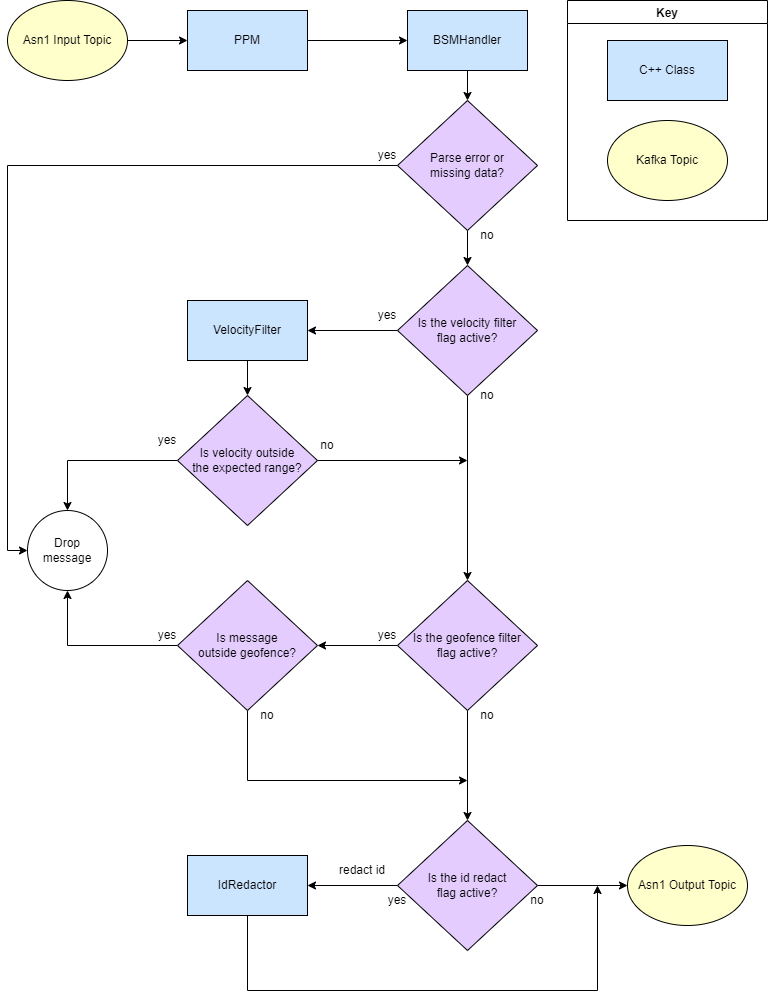

The diagram above was exported from draw.io. Its source (the exported page's mxGraphModel, read from the mxfile embedded in the PNG):
<mxGraphModel dx="2105" dy="649" grid="1" gridSize="10" guides="1" tooltips="1" connect="1" arrows="1" fold="1" page="1" pageScale="1" pageWidth="827" pageHeight="1169" math="0" shadow="0">
  <root>
    <mxCell id="WIyWlLk6GJQsqaUBKTNV-0" />
    <mxCell id="WIyWlLk6GJQsqaUBKTNV-1" parent="WIyWlLk6GJQsqaUBKTNV-0" />
    <mxCell id="cZ0VJ6_wMDUQwAkK1MiZ-23" style="edgeStyle=orthogonalEdgeStyle;rounded=0;orthogonalLoop=1;jettySize=auto;html=1;" parent="WIyWlLk6GJQsqaUBKTNV-1" source="cZ0VJ6_wMDUQwAkK1MiZ-0" target="cZ0VJ6_wMDUQwAkK1MiZ-2" edge="1">
      <mxGeometry relative="1" as="geometry" />
    </mxCell>
    <mxCell id="cZ0VJ6_wMDUQwAkK1MiZ-0" value="PPM" style="rounded=0;whiteSpace=wrap;html=1;fillColor=#CCE5FF;" parent="WIyWlLk6GJQsqaUBKTNV-1" vertex="1">
      <mxGeometry x="110" y="200" width="120" height="60" as="geometry" />
    </mxCell>
    <mxCell id="LGfZPCInkrJ0JHSi2Xu5-54" style="edgeStyle=orthogonalEdgeStyle;rounded=0;orthogonalLoop=1;jettySize=auto;html=1;" parent="WIyWlLk6GJQsqaUBKTNV-1" source="cZ0VJ6_wMDUQwAkK1MiZ-2" target="LGfZPCInkrJ0JHSi2Xu5-48" edge="1">
      <mxGeometry relative="1" as="geometry" />
    </mxCell>
    <mxCell id="cZ0VJ6_wMDUQwAkK1MiZ-2" value="BSMHandler" style="rounded=0;whiteSpace=wrap;html=1;fillColor=#CCE5FF;" parent="WIyWlLk6GJQsqaUBKTNV-1" vertex="1">
      <mxGeometry x="330" y="200" width="120" height="60" as="geometry" />
    </mxCell>
    <mxCell id="cZ0VJ6_wMDUQwAkK1MiZ-7" style="edgeStyle=orthogonalEdgeStyle;rounded=0;orthogonalLoop=1;jettySize=auto;html=1;" parent="WIyWlLk6GJQsqaUBKTNV-1" source="cZ0VJ6_wMDUQwAkK1MiZ-5" target="cZ0VJ6_wMDUQwAkK1MiZ-0" edge="1">
      <mxGeometry relative="1" as="geometry" />
    </mxCell>
    <mxCell id="cZ0VJ6_wMDUQwAkK1MiZ-5" value="Asn1 Input Topic" style="ellipse;whiteSpace=wrap;html=1;fillColor=#FFFFCC;" parent="WIyWlLk6GJQsqaUBKTNV-1" vertex="1">
      <mxGeometry x="-70" y="190" width="120" height="80" as="geometry" />
    </mxCell>
    <mxCell id="cZ0VJ6_wMDUQwAkK1MiZ-6" value="Asn1 Output Topic" style="ellipse;whiteSpace=wrap;html=1;fillColor=#FFFFCC;" parent="WIyWlLk6GJQsqaUBKTNV-1" vertex="1">
      <mxGeometry x="550" y="1035" width="120" height="80" as="geometry" />
    </mxCell>
    <mxCell id="cZ0VJ6_wMDUQwAkK1MiZ-29" style="edgeStyle=orthogonalEdgeStyle;rounded=0;orthogonalLoop=1;jettySize=auto;html=1;" parent="WIyWlLk6GJQsqaUBKTNV-1" source="cZ0VJ6_wMDUQwAkK1MiZ-24" target="cZ0VJ6_wMDUQwAkK1MiZ-27" edge="1">
      <mxGeometry relative="1" as="geometry" />
    </mxCell>
    <mxCell id="LGfZPCInkrJ0JHSi2Xu5-28" style="edgeStyle=orthogonalEdgeStyle;rounded=0;orthogonalLoop=1;jettySize=auto;html=1;" parent="WIyWlLk6GJQsqaUBKTNV-1" source="cZ0VJ6_wMDUQwAkK1MiZ-24" target="LGfZPCInkrJ0JHSi2Xu5-27" edge="1">
      <mxGeometry relative="1" as="geometry" />
    </mxCell>
    <mxCell id="cZ0VJ6_wMDUQwAkK1MiZ-24" value="Is the velocity filter&lt;br&gt;flag active?" style="rhombus;whiteSpace=wrap;html=1;fillColor=#E5CCFF;" parent="WIyWlLk6GJQsqaUBKTNV-1" vertex="1">
      <mxGeometry x="320" y="455" width="140" height="130" as="geometry" />
    </mxCell>
    <mxCell id="LGfZPCInkrJ0JHSi2Xu5-1" style="edgeStyle=orthogonalEdgeStyle;rounded=0;orthogonalLoop=1;jettySize=auto;html=1;" parent="WIyWlLk6GJQsqaUBKTNV-1" source="cZ0VJ6_wMDUQwAkK1MiZ-27" target="LGfZPCInkrJ0JHSi2Xu5-0" edge="1">
      <mxGeometry relative="1" as="geometry" />
    </mxCell>
    <mxCell id="cZ0VJ6_wMDUQwAkK1MiZ-27" value="VelocityFilter" style="rounded=0;whiteSpace=wrap;html=1;fillColor=#CCE5FF;" parent="WIyWlLk6GJQsqaUBKTNV-1" vertex="1">
      <mxGeometry x="110" y="490" width="120" height="60" as="geometry" />
    </mxCell>
    <mxCell id="cZ0VJ6_wMDUQwAkK1MiZ-33" style="edgeStyle=orthogonalEdgeStyle;rounded=0;orthogonalLoop=1;jettySize=auto;html=1;" parent="WIyWlLk6GJQsqaUBKTNV-1" source="cZ0VJ6_wMDUQwAkK1MiZ-34" target="cZ0VJ6_wMDUQwAkK1MiZ-35" edge="1">
      <mxGeometry relative="1" as="geometry" />
    </mxCell>
    <mxCell id="cZ0VJ6_wMDUQwAkK1MiZ-45" style="edgeStyle=orthogonalEdgeStyle;rounded=0;orthogonalLoop=1;jettySize=auto;html=1;" parent="WIyWlLk6GJQsqaUBKTNV-1" source="cZ0VJ6_wMDUQwAkK1MiZ-34" target="cZ0VJ6_wMDUQwAkK1MiZ-6" edge="1">
      <mxGeometry relative="1" as="geometry" />
    </mxCell>
    <mxCell id="cZ0VJ6_wMDUQwAkK1MiZ-34" value="Is the id redact&lt;br&gt;flag active?" style="rhombus;whiteSpace=wrap;html=1;fillColor=#E5CCFF;" parent="WIyWlLk6GJQsqaUBKTNV-1" vertex="1">
      <mxGeometry x="320" y="1010" width="140" height="130" as="geometry" />
    </mxCell>
    <mxCell id="cZ0VJ6_wMDUQwAkK1MiZ-46" style="edgeStyle=orthogonalEdgeStyle;rounded=0;orthogonalLoop=1;jettySize=auto;html=1;" parent="WIyWlLk6GJQsqaUBKTNV-1" source="cZ0VJ6_wMDUQwAkK1MiZ-35" edge="1">
      <mxGeometry relative="1" as="geometry">
        <mxPoint x="520" y="1075" as="targetPoint" />
        <Array as="points">
          <mxPoint x="170" y="1180" />
          <mxPoint x="520" y="1180" />
        </Array>
      </mxGeometry>
    </mxCell>
    <mxCell id="cZ0VJ6_wMDUQwAkK1MiZ-35" value="IdRedactor" style="rounded=0;whiteSpace=wrap;html=1;fillColor=#CCE5FF;" parent="WIyWlLk6GJQsqaUBKTNV-1" vertex="1">
      <mxGeometry x="110" y="1045" width="120" height="60" as="geometry" />
    </mxCell>
    <mxCell id="cZ0VJ6_wMDUQwAkK1MiZ-36" value="redact id" style="text;html=1;strokeColor=none;fillColor=none;align=center;verticalAlign=middle;whiteSpace=wrap;rounded=0;" parent="WIyWlLk6GJQsqaUBKTNV-1" vertex="1">
      <mxGeometry x="250" y="1045" width="70" height="30" as="geometry" />
    </mxCell>
    <mxCell id="cZ0VJ6_wMDUQwAkK1MiZ-40" value="yes" style="text;html=1;strokeColor=none;fillColor=none;align=center;verticalAlign=middle;whiteSpace=wrap;rounded=0;" parent="WIyWlLk6GJQsqaUBKTNV-1" vertex="1">
      <mxGeometry x="290" y="1075" width="60" height="30" as="geometry" />
    </mxCell>
    <mxCell id="cZ0VJ6_wMDUQwAkK1MiZ-41" value="no" style="text;html=1;strokeColor=none;fillColor=none;align=center;verticalAlign=middle;whiteSpace=wrap;rounded=0;" parent="WIyWlLk6GJQsqaUBKTNV-1" vertex="1">
      <mxGeometry x="430" y="1075" width="60" height="30" as="geometry" />
    </mxCell>
    <mxCell id="cZ0VJ6_wMDUQwAkK1MiZ-42" value="yes" style="text;html=1;strokeColor=none;fillColor=none;align=center;verticalAlign=middle;whiteSpace=wrap;rounded=0;" parent="WIyWlLk6GJQsqaUBKTNV-1" vertex="1">
      <mxGeometry x="280" y="490" width="60" height="30" as="geometry" />
    </mxCell>
    <mxCell id="cZ0VJ6_wMDUQwAkK1MiZ-43" value="no" style="text;html=1;strokeColor=none;fillColor=none;align=center;verticalAlign=middle;whiteSpace=wrap;rounded=0;" parent="WIyWlLk6GJQsqaUBKTNV-1" vertex="1">
      <mxGeometry x="380" y="570" width="60" height="30" as="geometry" />
    </mxCell>
    <mxCell id="cZ0VJ6_wMDUQwAkK1MiZ-47" value="Key" style="swimlane;fillColor=#FFFFFF;" parent="WIyWlLk6GJQsqaUBKTNV-1" vertex="1">
      <mxGeometry x="490" y="190" width="200" height="220" as="geometry" />
    </mxCell>
    <mxCell id="cZ0VJ6_wMDUQwAkK1MiZ-48" value="C++ Class" style="rounded=0;whiteSpace=wrap;html=1;fillColor=#CCE5FF;" parent="cZ0VJ6_wMDUQwAkK1MiZ-47" vertex="1">
      <mxGeometry x="40" y="40" width="120" height="60" as="geometry" />
    </mxCell>
    <mxCell id="cZ0VJ6_wMDUQwAkK1MiZ-49" value="Kafka Topic" style="ellipse;whiteSpace=wrap;html=1;fillColor=#FFFFCC;" parent="cZ0VJ6_wMDUQwAkK1MiZ-47" vertex="1">
      <mxGeometry x="40" y="120" width="120" height="80" as="geometry" />
    </mxCell>
    <mxCell id="LGfZPCInkrJ0JHSi2Xu5-2" style="edgeStyle=orthogonalEdgeStyle;rounded=0;orthogonalLoop=1;jettySize=auto;html=1;" parent="WIyWlLk6GJQsqaUBKTNV-1" source="LGfZPCInkrJ0JHSi2Xu5-0" edge="1">
      <mxGeometry relative="1" as="geometry">
        <mxPoint x="390" y="650" as="targetPoint" />
      </mxGeometry>
    </mxCell>
    <mxCell id="LGfZPCInkrJ0JHSi2Xu5-31" style="edgeStyle=orthogonalEdgeStyle;rounded=0;orthogonalLoop=1;jettySize=auto;html=1;entryX=0.5;entryY=0;entryDx=0;entryDy=0;" parent="WIyWlLk6GJQsqaUBKTNV-1" source="LGfZPCInkrJ0JHSi2Xu5-0" target="LGfZPCInkrJ0JHSi2Xu5-4" edge="1">
      <mxGeometry relative="1" as="geometry" />
    </mxCell>
    <mxCell id="LGfZPCInkrJ0JHSi2Xu5-0" value="Is velocity outside&lt;br&gt;the expected range?" style="rhombus;whiteSpace=wrap;html=1;fillColor=#E5CCFF;" parent="WIyWlLk6GJQsqaUBKTNV-1" vertex="1">
      <mxGeometry x="100" y="585" width="140" height="130" as="geometry" />
    </mxCell>
    <mxCell id="LGfZPCInkrJ0JHSi2Xu5-4" value="Drop message" style="ellipse;whiteSpace=wrap;html=1;aspect=fixed;" parent="WIyWlLk6GJQsqaUBKTNV-1" vertex="1">
      <mxGeometry x="-50" y="700" width="80" height="80" as="geometry" />
    </mxCell>
    <mxCell id="LGfZPCInkrJ0JHSi2Xu5-6" value="yes" style="text;html=1;strokeColor=none;fillColor=none;align=center;verticalAlign=middle;whiteSpace=wrap;rounded=0;" parent="WIyWlLk6GJQsqaUBKTNV-1" vertex="1">
      <mxGeometry x="60" y="615" width="60" height="30" as="geometry" />
    </mxCell>
    <mxCell id="LGfZPCInkrJ0JHSi2Xu5-7" value="no" style="text;html=1;strokeColor=none;fillColor=none;align=center;verticalAlign=middle;whiteSpace=wrap;rounded=0;" parent="WIyWlLk6GJQsqaUBKTNV-1" vertex="1">
      <mxGeometry x="220" y="620" width="60" height="30" as="geometry" />
    </mxCell>
    <mxCell id="LGfZPCInkrJ0JHSi2Xu5-38" style="edgeStyle=orthogonalEdgeStyle;rounded=0;orthogonalLoop=1;jettySize=auto;html=1;" parent="WIyWlLk6GJQsqaUBKTNV-1" source="LGfZPCInkrJ0JHSi2Xu5-9" edge="1">
      <mxGeometry relative="1" as="geometry">
        <mxPoint x="390" y="970" as="targetPoint" />
        <Array as="points">
          <mxPoint x="170" y="970" />
        </Array>
      </mxGeometry>
    </mxCell>
    <mxCell id="LGfZPCInkrJ0JHSi2Xu5-45" style="edgeStyle=orthogonalEdgeStyle;rounded=0;orthogonalLoop=1;jettySize=auto;html=1;exitX=0;exitY=0.5;exitDx=0;exitDy=0;entryX=0.5;entryY=1;entryDx=0;entryDy=0;" parent="WIyWlLk6GJQsqaUBKTNV-1" source="LGfZPCInkrJ0JHSi2Xu5-9" target="LGfZPCInkrJ0JHSi2Xu5-4" edge="1">
      <mxGeometry relative="1" as="geometry" />
    </mxCell>
    <mxCell id="LGfZPCInkrJ0JHSi2Xu5-9" value="Is message&lt;br&gt;outside geofence?" style="rhombus;whiteSpace=wrap;html=1;fillColor=#E5CCFF;" parent="WIyWlLk6GJQsqaUBKTNV-1" vertex="1">
      <mxGeometry x="100" y="770" width="140" height="130" as="geometry" />
    </mxCell>
    <mxCell id="LGfZPCInkrJ0JHSi2Xu5-36" style="edgeStyle=orthogonalEdgeStyle;rounded=0;orthogonalLoop=1;jettySize=auto;html=1;" parent="WIyWlLk6GJQsqaUBKTNV-1" source="LGfZPCInkrJ0JHSi2Xu5-27" target="LGfZPCInkrJ0JHSi2Xu5-9" edge="1">
      <mxGeometry relative="1" as="geometry" />
    </mxCell>
    <mxCell id="LGfZPCInkrJ0JHSi2Xu5-37" style="edgeStyle=orthogonalEdgeStyle;rounded=0;orthogonalLoop=1;jettySize=auto;html=1;" parent="WIyWlLk6GJQsqaUBKTNV-1" source="LGfZPCInkrJ0JHSi2Xu5-27" target="cZ0VJ6_wMDUQwAkK1MiZ-34" edge="1">
      <mxGeometry relative="1" as="geometry" />
    </mxCell>
    <mxCell id="LGfZPCInkrJ0JHSi2Xu5-27" value="Is the geofence filter&lt;br&gt;flag active?" style="rhombus;whiteSpace=wrap;html=1;fillColor=#E5CCFF;" parent="WIyWlLk6GJQsqaUBKTNV-1" vertex="1">
      <mxGeometry x="320" y="770" width="140" height="130" as="geometry" />
    </mxCell>
    <mxCell id="LGfZPCInkrJ0JHSi2Xu5-30" style="edgeStyle=orthogonalEdgeStyle;rounded=0;orthogonalLoop=1;jettySize=auto;html=1;exitX=0.5;exitY=1;exitDx=0;exitDy=0;" parent="WIyWlLk6GJQsqaUBKTNV-1" source="LGfZPCInkrJ0JHSi2Xu5-6" target="LGfZPCInkrJ0JHSi2Xu5-6" edge="1">
      <mxGeometry relative="1" as="geometry" />
    </mxCell>
    <mxCell id="LGfZPCInkrJ0JHSi2Xu5-43" value="yes" style="text;html=1;strokeColor=none;fillColor=none;align=center;verticalAlign=middle;whiteSpace=wrap;rounded=0;" parent="WIyWlLk6GJQsqaUBKTNV-1" vertex="1">
      <mxGeometry x="280" y="810" width="60" height="30" as="geometry" />
    </mxCell>
    <mxCell id="LGfZPCInkrJ0JHSi2Xu5-44" value="no" style="text;html=1;strokeColor=none;fillColor=none;align=center;verticalAlign=middle;whiteSpace=wrap;rounded=0;" parent="WIyWlLk6GJQsqaUBKTNV-1" vertex="1">
      <mxGeometry x="380" y="890" width="60" height="30" as="geometry" />
    </mxCell>
    <mxCell id="LGfZPCInkrJ0JHSi2Xu5-46" value="yes" style="text;html=1;strokeColor=none;fillColor=none;align=center;verticalAlign=middle;whiteSpace=wrap;rounded=0;" parent="WIyWlLk6GJQsqaUBKTNV-1" vertex="1">
      <mxGeometry x="60" y="810" width="60" height="30" as="geometry" />
    </mxCell>
    <mxCell id="LGfZPCInkrJ0JHSi2Xu5-47" value="no" style="text;html=1;strokeColor=none;fillColor=none;align=center;verticalAlign=middle;whiteSpace=wrap;rounded=0;" parent="WIyWlLk6GJQsqaUBKTNV-1" vertex="1">
      <mxGeometry x="160" y="890" width="60" height="30" as="geometry" />
    </mxCell>
    <mxCell id="LGfZPCInkrJ0JHSi2Xu5-55" style="edgeStyle=orthogonalEdgeStyle;rounded=0;orthogonalLoop=1;jettySize=auto;html=1;" parent="WIyWlLk6GJQsqaUBKTNV-1" source="LGfZPCInkrJ0JHSi2Xu5-48" target="cZ0VJ6_wMDUQwAkK1MiZ-24" edge="1">
      <mxGeometry relative="1" as="geometry" />
    </mxCell>
    <mxCell id="LGfZPCInkrJ0JHSi2Xu5-56" style="edgeStyle=orthogonalEdgeStyle;rounded=0;orthogonalLoop=1;jettySize=auto;html=1;entryX=0;entryY=0.5;entryDx=0;entryDy=0;" parent="WIyWlLk6GJQsqaUBKTNV-1" source="LGfZPCInkrJ0JHSi2Xu5-48" target="LGfZPCInkrJ0JHSi2Xu5-4" edge="1">
      <mxGeometry relative="1" as="geometry" />
    </mxCell>
    <mxCell id="LGfZPCInkrJ0JHSi2Xu5-48" value="Parse error or&lt;br&gt;missing data?" style="rhombus;whiteSpace=wrap;html=1;fillColor=#E5CCFF;" parent="WIyWlLk6GJQsqaUBKTNV-1" vertex="1">
      <mxGeometry x="320" y="290" width="140" height="130" as="geometry" />
    </mxCell>
    <mxCell id="LGfZPCInkrJ0JHSi2Xu5-57" value="yes" style="text;html=1;strokeColor=none;fillColor=none;align=center;verticalAlign=middle;whiteSpace=wrap;rounded=0;" parent="WIyWlLk6GJQsqaUBKTNV-1" vertex="1">
      <mxGeometry x="280" y="330" width="60" height="30" as="geometry" />
    </mxCell>
    <mxCell id="LGfZPCInkrJ0JHSi2Xu5-58" value="no" style="text;html=1;strokeColor=none;fillColor=none;align=center;verticalAlign=middle;whiteSpace=wrap;rounded=0;" parent="WIyWlLk6GJQsqaUBKTNV-1" vertex="1">
      <mxGeometry x="380" y="410" width="60" height="30" as="geometry" />
    </mxCell>
  </root>
</mxGraphModel>